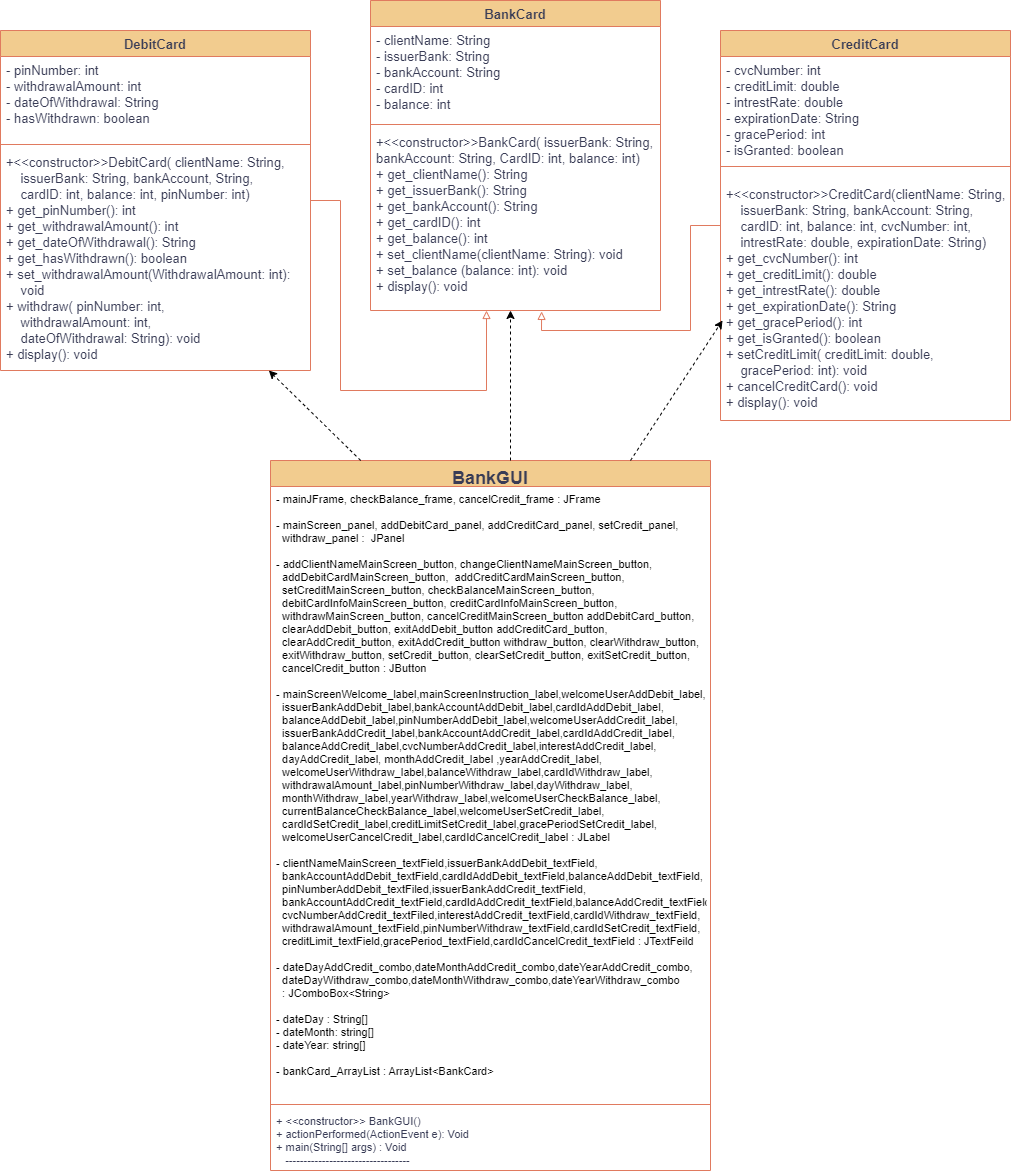

The diagram above was exported from draw.io. Its source (the exported page's mxGraphModel, read from the mxfile embedded in the PNG):
<mxGraphModel dx="3443" dy="1970" grid="1" gridSize="10" guides="1" tooltips="1" connect="1" arrows="1" fold="1" page="1" pageScale="1" pageWidth="1169" pageHeight="827" math="0" shadow="0">
  <root>
    <mxCell id="0" />
    <mxCell id="1" parent="0" />
    <mxCell id="VOwGnUR8WXIFT-pmvtoU-1" value="BankGUI" style="swimlane;fontStyle=1;align=center;verticalAlign=top;childLayout=stackLayout;horizontal=1;startSize=26;horizontalStack=0;resizeParent=1;resizeParentMax=0;resizeLast=0;collapsible=1;marginBottom=0;fontSize=18;labelBackgroundColor=none;fillColor=#F2CC8F;strokeColor=#E07A5F;fontColor=#393C56;" parent="1" vertex="1">
      <mxGeometry x="390" y="470" width="440" height="710" as="geometry" />
    </mxCell>
    <mxCell id="VOwGnUR8WXIFT-pmvtoU-2" value="- mainJFrame, checkBalance_frame, cancelCredit_frame : JFrame&#10;&#10;- mainScreen_panel, addDebitCard_panel, addCreditCard_panel, setCredit_panel,&#10;  withdraw_panel :  JPanel&#10;&#10;- addClientNameMainScreen_button, changeClientNameMainScreen_button, &#10;  addDebitCardMainScreen_button,  addCreditCardMainScreen_button,&#10;  setCreditMainScreen_button, checkBalanceMainScreen_button,&#10;  debitCardInfoMainScreen_button, creditCardInfoMainScreen_button,&#10;  withdrawMainScreen_button, cancelCreditMainScreen_button addDebitCard_button,&#10;  clearAddDebit_button, exitAddDebit_button addCreditCard_button,&#10;  clearAddCredit_button, exitAddCredit_button withdraw_button, clearWithdraw_button,&#10;  exitWithdraw_button, setCredit_button, clearSetCredit_button, exitSetCredit_button, &#10;  cancelCredit_button : JButton&#10;&#10;- mainScreenWelcome_label,mainScreenInstruction_label,welcomeUserAddDebit_label,&#10;  issuerBankAddDebit_label,bankAccountAddDebit_label,cardIdAddDebit_label,&#10;  balanceAddDebit_label,pinNumberAddDebit_label,welcomeUserAddCredit_label,&#10;  issuerBankAddCredit_label,bankAccountAddCredit_label,cardIdAddCredit_label,&#10;  balanceAddCredit_label,cvcNumberAddCredit_label,interestAddCredit_label,&#10;  dayAddCredit_label, monthAddCredit_label ,yearAddCredit_label,&#10;  welcomeUserWithdraw_label,balanceWithdraw_label,cardIdWithdraw_label,&#10;  withdrawalAmount_label,pinNumberWithdraw_label,dayWithdraw_label,&#10;  monthWithdraw_label,yearWithdraw_label,welcomeUserCheckBalance_label,&#10;  currentBalanceCheckBalance_label,welcomeUserSetCredit_label,&#10;  cardIdSetCredit_label,creditLimitSetCredit_label,gracePeriodSetCredit_label,&#10;  welcomeUserCancelCredit_label,cardIdCancelCredit_label : JLabel&#10;&#10;- clientNameMainScreen_textField,issuerBankAddDebit_textField,&#10;  bankAccountAddDebit_textField,cardIdAddDebit_textField,balanceAddDebit_textField,&#10;  pinNumberAddDebit_textFiled,issuerBankAddCredit_textField,&#10;  bankAccountAddCredit_textField,cardIdAddCredit_textField,balanceAddCredit_textField,&#10;  cvcNumberAddCredit_textFiled,interestAddCredit_textField,cardIdWithdraw_textField,&#10;  withdrawalAmount_textField,pinNumberWithdraw_textField,cardIdSetCredit_textField,&#10;  creditLimit_textField,gracePeriod_textField,cardIdCancelCredit_textField : JTextFeild&#10;&#10;- dateDayAddCredit_combo,dateMonthAddCredit_combo,dateYearAddCredit_combo,&#10;  dateDayWithdraw_combo,dateMonthWithdraw_combo,dateYearWithdraw_combo&#10;  : JComboBox&lt;String&gt;&#10;&#10;- dateDay : String[]&#10;- dateMonth: string[]&#10;- dateYear: string[]&#10;&#10;- bankCard_ArrayList : ArrayList&lt;BankCard&gt;&#10;&#10;" style="text;strokeColor=none;fillColor=none;align=left;verticalAlign=top;spacingLeft=4;spacingRight=4;overflow=hidden;rotatable=0;points=[[0,0.5],[1,0.5]];portConstraint=eastwest;fontStyle=0;fontSize=11;labelBackgroundColor=none;fontColor=#000000;labelBorderColor=none;" parent="VOwGnUR8WXIFT-pmvtoU-1" vertex="1">
      <mxGeometry y="26" width="440" height="614" as="geometry" />
    </mxCell>
    <mxCell id="VOwGnUR8WXIFT-pmvtoU-3" value="" style="line;strokeWidth=1;fillColor=none;align=left;verticalAlign=middle;spacingTop=-1;spacingLeft=3;spacingRight=3;rotatable=0;labelPosition=right;points=[];portConstraint=eastwest;strokeColor=#E07A5F;fontStyle=0;fontSize=20;labelBackgroundColor=none;fontColor=#393C56;" parent="VOwGnUR8WXIFT-pmvtoU-1" vertex="1">
      <mxGeometry y="640" width="440" height="8" as="geometry" />
    </mxCell>
    <mxCell id="VOwGnUR8WXIFT-pmvtoU-4" value="+ &lt;&lt;constructor&gt;&gt; BankGUI() &#10;+ actionPerformed(ActionEvent e): Void&#10;+ main(String[] args) : Void&#10;   ----------------------------------" style="text;strokeColor=none;fillColor=none;align=left;verticalAlign=top;spacingLeft=4;spacingRight=4;overflow=hidden;rotatable=0;points=[[0,0.5],[1,0.5]];portConstraint=eastwest;fontStyle=0;fontSize=11;labelBackgroundColor=none;fontColor=#393C56;" parent="VOwGnUR8WXIFT-pmvtoU-1" vertex="1">
      <mxGeometry y="648" width="440" height="62" as="geometry" />
    </mxCell>
    <mxCell id="-cq1u2LIK1OG1XKND-hg-1" value="BankCard" style="swimlane;fontStyle=1;align=center;verticalAlign=top;childLayout=stackLayout;horizontal=1;startSize=26;horizontalStack=0;resizeParent=1;resizeParentMax=0;resizeLast=0;collapsible=1;marginBottom=0;fontSize=13;labelBackgroundColor=none;fillColor=#F2CC8F;strokeColor=#E07A5F;fontColor=#393C56;" parent="1" vertex="1">
      <mxGeometry x="490" y="10" width="290" height="310" as="geometry" />
    </mxCell>
    <mxCell id="-cq1u2LIK1OG1XKND-hg-2" value="- clientName: String&#10;- issuerBank: String&#10;- bankAccount: String&#10;- cardID: int&#10;- balance: int" style="text;strokeColor=none;fillColor=none;align=left;verticalAlign=top;spacingLeft=4;spacingRight=4;overflow=hidden;rotatable=0;points=[[0,0.5],[1,0.5]];portConstraint=eastwest;fontStyle=0;fontSize=13;labelBackgroundColor=none;fontColor=#393C56;" parent="-cq1u2LIK1OG1XKND-hg-1" vertex="1">
      <mxGeometry y="26" width="290" height="94" as="geometry" />
    </mxCell>
    <mxCell id="-cq1u2LIK1OG1XKND-hg-3" value="" style="line;strokeWidth=1;fillColor=none;align=left;verticalAlign=middle;spacingTop=-1;spacingLeft=3;spacingRight=3;rotatable=0;labelPosition=right;points=[];portConstraint=eastwest;strokeColor=#E07A5F;fontStyle=0;fontSize=13;labelBackgroundColor=none;fontColor=#393C56;" parent="-cq1u2LIK1OG1XKND-hg-1" vertex="1">
      <mxGeometry y="120" width="290" height="8" as="geometry" />
    </mxCell>
    <mxCell id="-cq1u2LIK1OG1XKND-hg-4" value="+&lt;&lt;constructor&gt;&gt;BankCard( issuerBank: String, &#10;bankAccount: String, CardID: int, balance: int)&#10;+ get_clientName(): String&#10;+ get_issuerBank(): String&#10;+ get_bankAccount(): String&#10;+ get_cardID(): int&#10;+ get_balance(): int&#10;+ set_clientName(clientName: String): void&#10;+ set_balance (balance: int): void&#10;+ display(): void" style="text;strokeColor=none;fillColor=none;align=left;verticalAlign=top;spacingLeft=4;spacingRight=4;overflow=hidden;rotatable=0;points=[[0,0.5],[1,0.5]];portConstraint=eastwest;fontStyle=0;fontSize=13;labelBackgroundColor=none;fontColor=#393C56;" parent="-cq1u2LIK1OG1XKND-hg-1" vertex="1">
      <mxGeometry y="128" width="290" height="182" as="geometry" />
    </mxCell>
    <mxCell id="-cq1u2LIK1OG1XKND-hg-5" style="edgeStyle=orthogonalEdgeStyle;rounded=0;orthogonalLoop=1;jettySize=auto;html=1;strokeColor=#E07A5F;fontColor=#393C56;fillColor=#F2CC8F;endArrow=block;endFill=0;entryX=0.4;entryY=1;entryDx=0;entryDy=0;entryPerimeter=0;" parent="1" source="-cq1u2LIK1OG1XKND-hg-6" target="-cq1u2LIK1OG1XKND-hg-4" edge="1">
      <mxGeometry relative="1" as="geometry" />
    </mxCell>
    <mxCell id="-cq1u2LIK1OG1XKND-hg-6" value="DebitCard" style="swimlane;fontStyle=1;align=center;verticalAlign=top;childLayout=stackLayout;horizontal=1;startSize=26;horizontalStack=0;resizeParent=1;resizeParentMax=0;resizeLast=0;collapsible=1;marginBottom=0;fontSize=13;labelBackgroundColor=none;fillColor=#F2CC8F;strokeColor=#E07A5F;fontColor=#393C56;" parent="1" vertex="1">
      <mxGeometry x="120" y="40" width="310" height="340" as="geometry" />
    </mxCell>
    <mxCell id="-cq1u2LIK1OG1XKND-hg-7" value="- pinNumber: int&#10;- withdrawalAmount: int&#10;- dateOfWithdrawal: String&#10;- hasWithdrawn: boolean" style="text;strokeColor=none;fillColor=none;align=left;verticalAlign=top;spacingLeft=4;spacingRight=4;overflow=hidden;rotatable=0;points=[[0,0.5],[1,0.5]];portConstraint=eastwest;fontStyle=0;fontSize=13;labelBackgroundColor=none;fontColor=#393C56;" parent="-cq1u2LIK1OG1XKND-hg-6" vertex="1">
      <mxGeometry y="26" width="310" height="84" as="geometry" />
    </mxCell>
    <mxCell id="-cq1u2LIK1OG1XKND-hg-8" value="" style="line;strokeWidth=1;fillColor=none;align=left;verticalAlign=middle;spacingTop=-1;spacingLeft=3;spacingRight=3;rotatable=0;labelPosition=right;points=[];portConstraint=eastwest;strokeColor=#E07A5F;fontStyle=0;fontSize=13;labelBackgroundColor=none;fontColor=#393C56;" parent="-cq1u2LIK1OG1XKND-hg-6" vertex="1">
      <mxGeometry y="110" width="310" height="8" as="geometry" />
    </mxCell>
    <mxCell id="-cq1u2LIK1OG1XKND-hg-9" value="+&lt;&lt;constructor&gt;&gt;DebitCard( clientName: String,&#10;    issuerBank: String, bankAccount, String,&#10;    cardID: int, balance: int, pinNumber: int)&#10;+ get_pinNumber(): int&#10;+ get_withdrawalAmount(): int&#10;+ get_dateOfWithdrawal(): String&#10;+ get_hasWithdrawn(): boolean&#10;+ set_withdrawalAmount(WithdrawalAmount: int):&#10;    void&#10;+ withdraw( pinNumber: int,&#10;    withdrawalAmount: int, &#10;    dateOfWithdrawal: String): void &#10;+ display(): void" style="text;strokeColor=none;fillColor=none;align=left;verticalAlign=top;spacingLeft=4;spacingRight=4;overflow=hidden;rotatable=0;points=[[0,0.5],[1,0.5]];portConstraint=eastwest;fontStyle=0;fontSize=13;labelBackgroundColor=none;fontColor=#393C56;" parent="-cq1u2LIK1OG1XKND-hg-6" vertex="1">
      <mxGeometry y="118" width="310" height="222" as="geometry" />
    </mxCell>
    <mxCell id="-cq1u2LIK1OG1XKND-hg-10" style="edgeStyle=orthogonalEdgeStyle;rounded=0;orthogonalLoop=1;jettySize=auto;html=1;strokeColor=#E07A5F;fontColor=#393C56;endArrow=block;endFill=0;fillColor=#F2CC8F;entryX=0.59;entryY=1.005;entryDx=0;entryDy=0;entryPerimeter=0;" parent="1" source="-cq1u2LIK1OG1XKND-hg-11" target="-cq1u2LIK1OG1XKND-hg-4" edge="1">
      <mxGeometry relative="1" as="geometry" />
    </mxCell>
    <mxCell id="-cq1u2LIK1OG1XKND-hg-11" value="CreditCard" style="swimlane;fontStyle=1;align=center;verticalAlign=top;childLayout=stackLayout;horizontal=1;startSize=26;horizontalStack=0;resizeParent=1;resizeParentMax=0;resizeLast=0;collapsible=1;marginBottom=0;fontSize=13;labelBackgroundColor=none;fillColor=#F2CC8F;strokeColor=#E07A5F;fontColor=#393C56;" parent="1" vertex="1">
      <mxGeometry x="840" y="40" width="290" height="390" as="geometry" />
    </mxCell>
    <mxCell id="-cq1u2LIK1OG1XKND-hg-12" value="- cvcNumber: int&#10;- creditLimit: double&#10;- intrestRate: double &#10;- expirationDate: String&#10;- gracePeriod: int&#10;- isGranted: boolean" style="text;strokeColor=none;fillColor=none;align=left;verticalAlign=top;spacingLeft=4;spacingRight=4;overflow=hidden;rotatable=0;points=[[0,0.5],[1,0.5]];portConstraint=eastwest;fontStyle=0;fontSize=13;labelBackgroundColor=none;fontColor=#393C56;" parent="-cq1u2LIK1OG1XKND-hg-11" vertex="1">
      <mxGeometry y="26" width="290" height="96" as="geometry" />
    </mxCell>
    <mxCell id="-cq1u2LIK1OG1XKND-hg-13" value="" style="line;strokeWidth=1;fillColor=none;align=left;verticalAlign=middle;spacingTop=-1;spacingLeft=3;spacingRight=3;rotatable=0;labelPosition=right;points=[];portConstraint=eastwest;strokeColor=#E07A5F;fontStyle=0;fontSize=13;labelBackgroundColor=none;fontColor=#393C56;" parent="-cq1u2LIK1OG1XKND-hg-11" vertex="1">
      <mxGeometry y="122" width="290" height="28" as="geometry" />
    </mxCell>
    <mxCell id="-cq1u2LIK1OG1XKND-hg-14" value="+&lt;&lt;constructor&gt;&gt;CreditCard(clientName: String,&#10;    issuerBank: String, bankAccount: String,&#10;    cardID: int, balance: int, cvcNumber: int, &#10;    intrestRate: double, expirationDate: String)&#10;+ get_cvcNumber(): int&#10;+ get_creditLimit(): double&#10;+ get_intrestRate(): double&#10;+ get_expirationDate(): String&#10;+ get_gracePeriod(): int&#10;+ get_isGranted(): boolean&#10;+ setCreditLimit( creditLimit: double, &#10;    gracePeriod: int): void&#10;+ cancelCreditCard(): void&#10;+ display(): void" style="text;strokeColor=none;fillColor=none;align=left;verticalAlign=top;spacingLeft=4;spacingRight=4;overflow=hidden;rotatable=0;points=[[0,0.5],[1,0.5]];portConstraint=eastwest;fontStyle=0;fontSize=13;labelBackgroundColor=none;fontColor=#393C56;" parent="-cq1u2LIK1OG1XKND-hg-11" vertex="1">
      <mxGeometry y="150" width="290" height="240" as="geometry" />
    </mxCell>
    <mxCell id="-cq1u2LIK1OG1XKND-hg-30" value="" style="endArrow=classic;html=1;rounded=0;dashed=1;fontSize=11;fontColor=#000000;" parent="1" edge="1">
      <mxGeometry width="50" height="50" relative="1" as="geometry">
        <mxPoint x="630" y="470" as="sourcePoint" />
        <mxPoint x="630" y="320" as="targetPoint" />
      </mxGeometry>
    </mxCell>
    <mxCell id="-cq1u2LIK1OG1XKND-hg-31" value="" style="endArrow=classic;html=1;rounded=0;dashed=1;fontSize=11;fontColor=#000000;entryX=0.007;entryY=0.583;entryDx=0;entryDy=0;entryPerimeter=0;" parent="1" target="-cq1u2LIK1OG1XKND-hg-14" edge="1">
      <mxGeometry width="50" height="50" relative="1" as="geometry">
        <mxPoint x="750" y="470" as="sourcePoint" />
        <mxPoint x="753" y="320" as="targetPoint" />
      </mxGeometry>
    </mxCell>
    <mxCell id="-cq1u2LIK1OG1XKND-hg-32" value="" style="endArrow=classic;html=1;rounded=0;dashed=1;fontSize=11;fontColor=#000000;exitX=0.205;exitY=0;exitDx=0;exitDy=0;exitPerimeter=0;" parent="1" source="VOwGnUR8WXIFT-pmvtoU-1" target="-cq1u2LIK1OG1XKND-hg-9" edge="1">
      <mxGeometry width="50" height="50" relative="1" as="geometry">
        <mxPoint x="470" y="480" as="sourcePoint" />
        <mxPoint x="473" y="330" as="targetPoint" />
      </mxGeometry>
    </mxCell>
  </root>
</mxGraphModel>